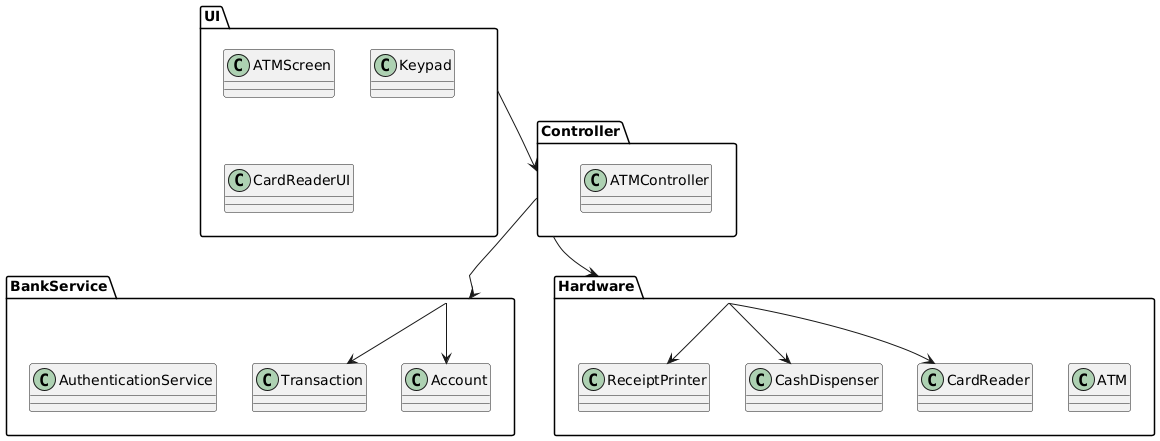

The diagram above was rendered by PlantUML. Its source (embedded in the PNG):
@startuml
' ===========================
' Package Diagram for ATM
' ===========================

package "UI" {
  class ATMScreen
  class Keypad
  class CardReaderUI
}

package "Controller" {
  class ATMController
}

package "BankService" {
  class Account
  class Transaction
  class AuthenticationService
}

package "Hardware" {
  class ATM
  class CardReader
  class CashDispenser
  class ReceiptPrinter
}

' --- Dependencies ---
UI --> Controller
Controller --> BankService
Controller --> Hardware
BankService --> Account
BankService --> Transaction
Hardware --> CardReader
Hardware --> CashDispenser
Hardware --> ReceiptPrinter
@enduml